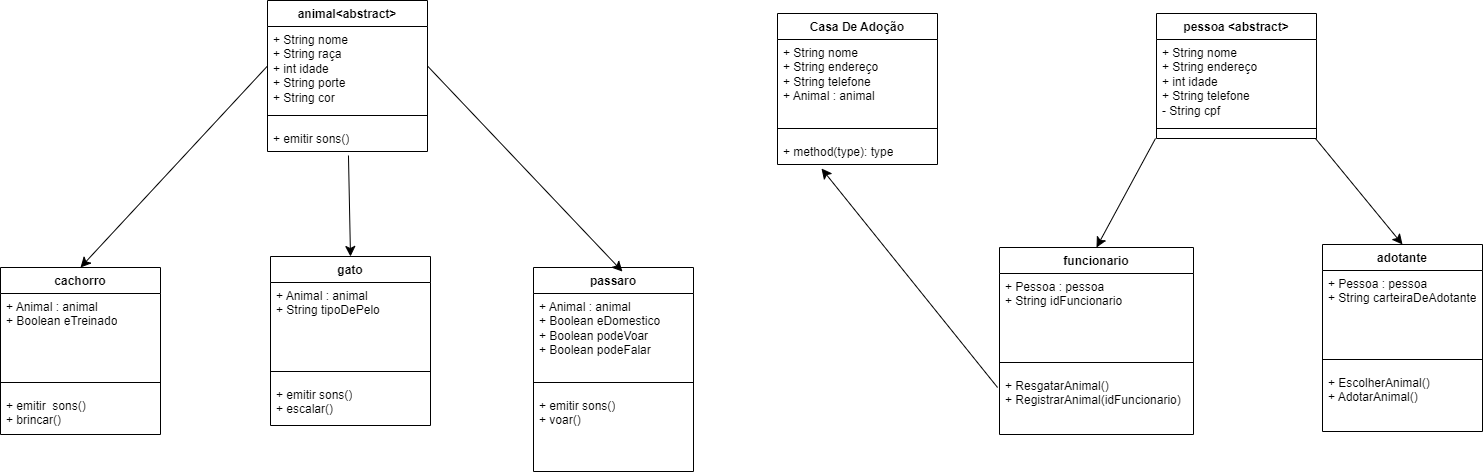

The diagram above was exported from draw.io. Its source (the exported page's mxGraphModel, read from the mxfile embedded in the PNG):
<mxGraphModel dx="2057" dy="1163" grid="0" gridSize="10" guides="1" tooltips="1" connect="1" arrows="1" fold="1" page="0" pageScale="1" pageWidth="827" pageHeight="1169" math="0" shadow="0">
  <root>
    <mxCell id="0" />
    <mxCell id="1" parent="0" />
    <mxCell id="NmZgCNCO64CR65xFf_sM-1" value="animal&amp;lt;abstract&amp;gt;" style="swimlane;fontStyle=1;align=center;verticalAlign=top;childLayout=stackLayout;horizontal=1;startSize=26;horizontalStack=0;resizeParent=1;resizeParentMax=0;resizeLast=0;collapsible=1;marginBottom=0;whiteSpace=wrap;html=1;" parent="1" vertex="1">
      <mxGeometry x="-257" y="-25" width="160" height="151" as="geometry">
        <mxRectangle x="-241" y="37" width="70" height="26" as="alternateBounds" />
      </mxGeometry>
    </mxCell>
    <mxCell id="NmZgCNCO64CR65xFf_sM-2" value="+ String nome&lt;div&gt;+ String raça&lt;/div&gt;&lt;div&gt;+ int idade&lt;/div&gt;&lt;div&gt;+ String porte&lt;/div&gt;&lt;div&gt;+ String cor&lt;/div&gt;" style="text;strokeColor=none;fillColor=none;align=left;verticalAlign=top;spacingLeft=4;spacingRight=4;overflow=hidden;rotatable=0;points=[[0,0.5],[1,0.5]];portConstraint=eastwest;whiteSpace=wrap;html=1;" parent="NmZgCNCO64CR65xFf_sM-1" vertex="1">
      <mxGeometry y="26" width="160" height="79" as="geometry" />
    </mxCell>
    <mxCell id="NmZgCNCO64CR65xFf_sM-3" value="" style="line;strokeWidth=1;fillColor=none;align=left;verticalAlign=middle;spacingTop=-1;spacingLeft=3;spacingRight=3;rotatable=0;labelPosition=right;points=[];portConstraint=eastwest;strokeColor=inherit;" parent="NmZgCNCO64CR65xFf_sM-1" vertex="1">
      <mxGeometry y="105" width="160" height="20" as="geometry" />
    </mxCell>
    <mxCell id="NmZgCNCO64CR65xFf_sM-4" value="+ emitir sons()" style="text;strokeColor=none;fillColor=none;align=left;verticalAlign=top;spacingLeft=4;spacingRight=4;overflow=hidden;rotatable=0;points=[[0,0.5],[1,0.5]];portConstraint=eastwest;whiteSpace=wrap;html=1;" parent="NmZgCNCO64CR65xFf_sM-1" vertex="1">
      <mxGeometry y="125" width="160" height="26" as="geometry" />
    </mxCell>
    <mxCell id="NmZgCNCO64CR65xFf_sM-6" value="adotante" style="swimlane;fontStyle=1;align=center;verticalAlign=top;childLayout=stackLayout;horizontal=1;startSize=26;horizontalStack=0;resizeParent=1;resizeParentMax=0;resizeLast=0;collapsible=1;marginBottom=0;whiteSpace=wrap;html=1;" parent="1" vertex="1">
      <mxGeometry x="798" y="219" width="160" height="187" as="geometry">
        <mxRectangle x="-241" y="37" width="70" height="26" as="alternateBounds" />
      </mxGeometry>
    </mxCell>
    <mxCell id="NmZgCNCO64CR65xFf_sM-7" value="+ Pessoa : pessoa&lt;div&gt;+ String carteiraDeAdotante&lt;/div&gt;" style="text;strokeColor=none;fillColor=none;align=left;verticalAlign=top;spacingLeft=4;spacingRight=4;overflow=hidden;rotatable=0;points=[[0,0.5],[1,0.5]];portConstraint=eastwest;whiteSpace=wrap;html=1;" parent="NmZgCNCO64CR65xFf_sM-6" vertex="1">
      <mxGeometry y="26" width="160" height="79" as="geometry" />
    </mxCell>
    <mxCell id="NmZgCNCO64CR65xFf_sM-8" value="" style="line;strokeWidth=1;fillColor=none;align=left;verticalAlign=middle;spacingTop=-1;spacingLeft=3;spacingRight=3;rotatable=0;labelPosition=right;points=[];portConstraint=eastwest;strokeColor=inherit;" parent="NmZgCNCO64CR65xFf_sM-6" vertex="1">
      <mxGeometry y="105" width="160" height="20" as="geometry" />
    </mxCell>
    <mxCell id="NmZgCNCO64CR65xFf_sM-9" value="+ EscolherAnimal()&lt;div&gt;+ AdotarAnimal()&lt;/div&gt;" style="text;strokeColor=none;fillColor=none;align=left;verticalAlign=top;spacingLeft=4;spacingRight=4;overflow=hidden;rotatable=0;points=[[0,0.5],[1,0.5]];portConstraint=eastwest;whiteSpace=wrap;html=1;" parent="NmZgCNCO64CR65xFf_sM-6" vertex="1">
      <mxGeometry y="125" width="160" height="62" as="geometry" />
    </mxCell>
    <mxCell id="NmZgCNCO64CR65xFf_sM-10" value="Casa De Adoção" style="swimlane;fontStyle=1;align=center;verticalAlign=top;childLayout=stackLayout;horizontal=1;startSize=26;horizontalStack=0;resizeParent=1;resizeParentMax=0;resizeLast=0;collapsible=1;marginBottom=0;whiteSpace=wrap;html=1;" parent="1" vertex="1">
      <mxGeometry x="253" y="-12" width="160" height="151" as="geometry">
        <mxRectangle x="-241" y="37" width="70" height="26" as="alternateBounds" />
      </mxGeometry>
    </mxCell>
    <mxCell id="NmZgCNCO64CR65xFf_sM-11" value="+ String nome&lt;div&gt;+ String endereço&lt;/div&gt;&lt;div&gt;+ String telefone&lt;/div&gt;&lt;div&gt;+ Animal : animal&lt;br&gt;&lt;/div&gt;" style="text;strokeColor=none;fillColor=none;align=left;verticalAlign=top;spacingLeft=4;spacingRight=4;overflow=hidden;rotatable=0;points=[[0,0.5],[1,0.5]];portConstraint=eastwest;whiteSpace=wrap;html=1;" parent="NmZgCNCO64CR65xFf_sM-10" vertex="1">
      <mxGeometry y="26" width="160" height="79" as="geometry" />
    </mxCell>
    <mxCell id="NmZgCNCO64CR65xFf_sM-12" value="" style="line;strokeWidth=1;fillColor=none;align=left;verticalAlign=middle;spacingTop=-1;spacingLeft=3;spacingRight=3;rotatable=0;labelPosition=right;points=[];portConstraint=eastwest;strokeColor=inherit;" parent="NmZgCNCO64CR65xFf_sM-10" vertex="1">
      <mxGeometry y="105" width="160" height="20" as="geometry" />
    </mxCell>
    <mxCell id="NmZgCNCO64CR65xFf_sM-13" value="+ method(type): type" style="text;strokeColor=none;fillColor=none;align=left;verticalAlign=top;spacingLeft=4;spacingRight=4;overflow=hidden;rotatable=0;points=[[0,0.5],[1,0.5]];portConstraint=eastwest;whiteSpace=wrap;html=1;" parent="NmZgCNCO64CR65xFf_sM-10" vertex="1">
      <mxGeometry y="125" width="160" height="26" as="geometry" />
    </mxCell>
    <mxCell id="NmZgCNCO64CR65xFf_sM-14" value="gato" style="swimlane;fontStyle=1;align=center;verticalAlign=top;childLayout=stackLayout;horizontal=1;startSize=26;horizontalStack=0;resizeParent=1;resizeParentMax=0;resizeLast=0;collapsible=1;marginBottom=0;whiteSpace=wrap;html=1;" parent="1" vertex="1">
      <mxGeometry x="-254" y="231" width="160" height="169" as="geometry">
        <mxRectangle x="-241" y="37" width="70" height="26" as="alternateBounds" />
      </mxGeometry>
    </mxCell>
    <mxCell id="NmZgCNCO64CR65xFf_sM-15" value="+ Animal : animal&lt;div&gt;+ String tipoDePelo&lt;/div&gt;" style="text;strokeColor=none;fillColor=none;align=left;verticalAlign=top;spacingLeft=4;spacingRight=4;overflow=hidden;rotatable=0;points=[[0,0.5],[1,0.5]];portConstraint=eastwest;whiteSpace=wrap;html=1;" parent="NmZgCNCO64CR65xFf_sM-14" vertex="1">
      <mxGeometry y="26" width="160" height="79" as="geometry" />
    </mxCell>
    <mxCell id="NmZgCNCO64CR65xFf_sM-16" value="" style="line;strokeWidth=1;fillColor=none;align=left;verticalAlign=middle;spacingTop=-1;spacingLeft=3;spacingRight=3;rotatable=0;labelPosition=right;points=[];portConstraint=eastwest;strokeColor=inherit;" parent="NmZgCNCO64CR65xFf_sM-14" vertex="1">
      <mxGeometry y="105" width="160" height="20" as="geometry" />
    </mxCell>
    <mxCell id="NmZgCNCO64CR65xFf_sM-17" value="+ emitir sons()&lt;div&gt;+ escalar()&lt;/div&gt;" style="text;strokeColor=none;fillColor=none;align=left;verticalAlign=top;spacingLeft=4;spacingRight=4;overflow=hidden;rotatable=0;points=[[0,0.5],[1,0.5]];portConstraint=eastwest;whiteSpace=wrap;html=1;" parent="NmZgCNCO64CR65xFf_sM-14" vertex="1">
      <mxGeometry y="125" width="160" height="44" as="geometry" />
    </mxCell>
    <mxCell id="NmZgCNCO64CR65xFf_sM-18" value="cachorro" style="swimlane;fontStyle=1;align=center;verticalAlign=top;childLayout=stackLayout;horizontal=1;startSize=26;horizontalStack=0;resizeParent=1;resizeParentMax=0;resizeLast=0;collapsible=1;marginBottom=0;whiteSpace=wrap;html=1;" parent="1" vertex="1">
      <mxGeometry x="-524" y="242" width="160" height="167" as="geometry">
        <mxRectangle x="-241" y="37" width="70" height="26" as="alternateBounds" />
      </mxGeometry>
    </mxCell>
    <mxCell id="NmZgCNCO64CR65xFf_sM-19" value="+ Animal : animal&lt;div&gt;+ Boolean eTreinado&lt;/div&gt;" style="text;strokeColor=none;fillColor=none;align=left;verticalAlign=top;spacingLeft=4;spacingRight=4;overflow=hidden;rotatable=0;points=[[0,0.5],[1,0.5]];portConstraint=eastwest;whiteSpace=wrap;html=1;" parent="NmZgCNCO64CR65xFf_sM-18" vertex="1">
      <mxGeometry y="26" width="160" height="79" as="geometry" />
    </mxCell>
    <mxCell id="NmZgCNCO64CR65xFf_sM-20" value="" style="line;strokeWidth=1;fillColor=none;align=left;verticalAlign=middle;spacingTop=-1;spacingLeft=3;spacingRight=3;rotatable=0;labelPosition=right;points=[];portConstraint=eastwest;strokeColor=inherit;" parent="NmZgCNCO64CR65xFf_sM-18" vertex="1">
      <mxGeometry y="105" width="160" height="20" as="geometry" />
    </mxCell>
    <mxCell id="NmZgCNCO64CR65xFf_sM-21" value="+ emitir&amp;nbsp; sons()&amp;nbsp;&lt;div&gt;+ brincar()&lt;/div&gt;" style="text;strokeColor=none;fillColor=none;align=left;verticalAlign=top;spacingLeft=4;spacingRight=4;overflow=hidden;rotatable=0;points=[[0,0.5],[1,0.5]];portConstraint=eastwest;whiteSpace=wrap;html=1;" parent="NmZgCNCO64CR65xFf_sM-18" vertex="1">
      <mxGeometry y="125" width="160" height="42" as="geometry" />
    </mxCell>
    <mxCell id="NmZgCNCO64CR65xFf_sM-22" value="passaro" style="swimlane;fontStyle=1;align=center;verticalAlign=top;childLayout=stackLayout;horizontal=1;startSize=26;horizontalStack=0;resizeParent=1;resizeParentMax=0;resizeLast=0;collapsible=1;marginBottom=0;whiteSpace=wrap;html=1;" parent="1" vertex="1">
      <mxGeometry x="9" y="242" width="160" height="204" as="geometry">
        <mxRectangle x="-241" y="37" width="70" height="26" as="alternateBounds" />
      </mxGeometry>
    </mxCell>
    <mxCell id="NmZgCNCO64CR65xFf_sM-23" value="&lt;div&gt;+ Animal : animal&lt;/div&gt;+ Boolean eDomestico&lt;div&gt;+ Boolean podeVoar&lt;/div&gt;&lt;div&gt;+ Boolean podeFalar&lt;/div&gt;" style="text;strokeColor=none;fillColor=none;align=left;verticalAlign=top;spacingLeft=4;spacingRight=4;overflow=hidden;rotatable=0;points=[[0,0.5],[1,0.5]];portConstraint=eastwest;whiteSpace=wrap;html=1;" parent="NmZgCNCO64CR65xFf_sM-22" vertex="1">
      <mxGeometry y="26" width="160" height="79" as="geometry" />
    </mxCell>
    <mxCell id="NmZgCNCO64CR65xFf_sM-24" value="" style="line;strokeWidth=1;fillColor=none;align=left;verticalAlign=middle;spacingTop=-1;spacingLeft=3;spacingRight=3;rotatable=0;labelPosition=right;points=[];portConstraint=eastwest;strokeColor=inherit;" parent="NmZgCNCO64CR65xFf_sM-22" vertex="1">
      <mxGeometry y="105" width="160" height="20" as="geometry" />
    </mxCell>
    <mxCell id="NmZgCNCO64CR65xFf_sM-25" value="+ emitir sons()&lt;div&gt;+ voar()&lt;/div&gt;" style="text;strokeColor=none;fillColor=none;align=left;verticalAlign=top;spacingLeft=4;spacingRight=4;overflow=hidden;rotatable=0;points=[[0,0.5],[1,0.5]];portConstraint=eastwest;whiteSpace=wrap;html=1;" parent="NmZgCNCO64CR65xFf_sM-22" vertex="1">
      <mxGeometry y="125" width="160" height="79" as="geometry" />
    </mxCell>
    <mxCell id="NmZgCNCO64CR65xFf_sM-31" style="edgeStyle=none;curved=1;rounded=0;orthogonalLoop=1;jettySize=auto;html=1;exitX=1;exitY=0.5;exitDx=0;exitDy=0;entryX=0.556;entryY=0.02;entryDx=0;entryDy=0;entryPerimeter=0;fontSize=12;startSize=8;endSize=8;" parent="1" source="NmZgCNCO64CR65xFf_sM-2" target="NmZgCNCO64CR65xFf_sM-22" edge="1">
      <mxGeometry relative="1" as="geometry" />
    </mxCell>
    <mxCell id="NmZgCNCO64CR65xFf_sM-32" style="edgeStyle=none;curved=1;rounded=0;orthogonalLoop=1;jettySize=auto;html=1;exitX=0;exitY=0.5;exitDx=0;exitDy=0;entryX=0.5;entryY=0;entryDx=0;entryDy=0;fontSize=12;startSize=8;endSize=8;" parent="1" source="NmZgCNCO64CR65xFf_sM-2" target="NmZgCNCO64CR65xFf_sM-18" edge="1">
      <mxGeometry relative="1" as="geometry" />
    </mxCell>
    <mxCell id="NmZgCNCO64CR65xFf_sM-33" style="edgeStyle=none;curved=1;rounded=0;orthogonalLoop=1;jettySize=auto;html=1;fontSize=12;startSize=8;endSize=8;exitX=0.506;exitY=1.154;exitDx=0;exitDy=0;exitPerimeter=0;entryX=0.5;entryY=0;entryDx=0;entryDy=0;" parent="1" source="NmZgCNCO64CR65xFf_sM-4" target="NmZgCNCO64CR65xFf_sM-14" edge="1">
      <mxGeometry relative="1" as="geometry">
        <mxPoint x="-176" y="240" as="sourcePoint" />
        <mxPoint x="-294" y="188" as="targetPoint" />
      </mxGeometry>
    </mxCell>
    <mxCell id="NmZgCNCO64CR65xFf_sM-36" value="funcionario" style="swimlane;fontStyle=1;align=center;verticalAlign=top;childLayout=stackLayout;horizontal=1;startSize=26;horizontalStack=0;resizeParent=1;resizeParentMax=0;resizeLast=0;collapsible=1;marginBottom=0;whiteSpace=wrap;html=1;" parent="1" vertex="1">
      <mxGeometry x="475" y="222" width="194" height="187" as="geometry">
        <mxRectangle x="-241" y="37" width="70" height="26" as="alternateBounds" />
      </mxGeometry>
    </mxCell>
    <mxCell id="NmZgCNCO64CR65xFf_sM-37" value="+ Pessoa : pessoa&lt;div&gt;+ String idFuncionario&lt;/div&gt;" style="text;strokeColor=none;fillColor=none;align=left;verticalAlign=top;spacingLeft=4;spacingRight=4;overflow=hidden;rotatable=0;points=[[0,0.5],[1,0.5]];portConstraint=eastwest;whiteSpace=wrap;html=1;" parent="NmZgCNCO64CR65xFf_sM-36" vertex="1">
      <mxGeometry y="26" width="194" height="79" as="geometry" />
    </mxCell>
    <mxCell id="NmZgCNCO64CR65xFf_sM-38" value="" style="line;strokeWidth=1;fillColor=none;align=left;verticalAlign=middle;spacingTop=-1;spacingLeft=3;spacingRight=3;rotatable=0;labelPosition=right;points=[];portConstraint=eastwest;strokeColor=inherit;" parent="NmZgCNCO64CR65xFf_sM-36" vertex="1">
      <mxGeometry y="105" width="194" height="20" as="geometry" />
    </mxCell>
    <mxCell id="NmZgCNCO64CR65xFf_sM-39" value="+ ResgatarAnimal()&lt;div&gt;+ RegistrarAnimal(idFuncionario)&lt;/div&gt;" style="text;strokeColor=none;fillColor=none;align=left;verticalAlign=top;spacingLeft=4;spacingRight=4;overflow=hidden;rotatable=0;points=[[0,0.5],[1,0.5]];portConstraint=eastwest;whiteSpace=wrap;html=1;" parent="NmZgCNCO64CR65xFf_sM-36" vertex="1">
      <mxGeometry y="125" width="194" height="62" as="geometry" />
    </mxCell>
    <mxCell id="NmZgCNCO64CR65xFf_sM-40" value="pessoa &amp;lt;abstract&amp;gt;" style="swimlane;fontStyle=1;align=center;verticalAlign=top;childLayout=stackLayout;horizontal=1;startSize=26;horizontalStack=0;resizeParent=1;resizeParentMax=0;resizeLast=0;collapsible=1;marginBottom=0;whiteSpace=wrap;html=1;" parent="1" vertex="1">
      <mxGeometry x="632" y="-12" width="160" height="125" as="geometry">
        <mxRectangle x="-241" y="37" width="70" height="26" as="alternateBounds" />
      </mxGeometry>
    </mxCell>
    <mxCell id="NmZgCNCO64CR65xFf_sM-41" value="+ String nome&lt;div&gt;+ String endereço&lt;/div&gt;&lt;div&gt;+ int idade&lt;/div&gt;&lt;div&gt;+ String telefone&lt;/div&gt;&lt;div&gt;- String cpf&lt;/div&gt;" style="text;strokeColor=none;fillColor=none;align=left;verticalAlign=top;spacingLeft=4;spacingRight=4;overflow=hidden;rotatable=0;points=[[0,0.5],[1,0.5]];portConstraint=eastwest;whiteSpace=wrap;html=1;" parent="NmZgCNCO64CR65xFf_sM-40" vertex="1">
      <mxGeometry y="26" width="160" height="79" as="geometry" />
    </mxCell>
    <mxCell id="NmZgCNCO64CR65xFf_sM-42" value="" style="line;strokeWidth=1;fillColor=none;align=left;verticalAlign=middle;spacingTop=-1;spacingLeft=3;spacingRight=3;rotatable=0;labelPosition=right;points=[];portConstraint=eastwest;strokeColor=inherit;" parent="NmZgCNCO64CR65xFf_sM-40" vertex="1">
      <mxGeometry y="105" width="160" height="20" as="geometry" />
    </mxCell>
    <mxCell id="NmZgCNCO64CR65xFf_sM-44" style="edgeStyle=none;curved=1;rounded=0;orthogonalLoop=1;jettySize=auto;html=1;exitX=0;exitY=0.5;exitDx=0;exitDy=0;entryX=0.5;entryY=0;entryDx=0;entryDy=0;fontSize=12;startSize=8;endSize=8;" parent="1" target="NmZgCNCO64CR65xFf_sM-36" edge="1">
      <mxGeometry relative="1" as="geometry">
        <mxPoint x="631" y="113" as="sourcePoint" />
      </mxGeometry>
    </mxCell>
    <mxCell id="NmZgCNCO64CR65xFf_sM-46" style="edgeStyle=none;curved=1;rounded=0;orthogonalLoop=1;jettySize=auto;html=1;exitX=1;exitY=0.5;exitDx=0;exitDy=0;entryX=0.5;entryY=0;entryDx=0;entryDy=0;fontSize=12;startSize=8;endSize=8;" parent="1" target="NmZgCNCO64CR65xFf_sM-6" edge="1">
      <mxGeometry relative="1" as="geometry">
        <mxPoint x="791" y="113" as="sourcePoint" />
      </mxGeometry>
    </mxCell>
    <mxCell id="NmZgCNCO64CR65xFf_sM-48" style="edgeStyle=none;curved=1;rounded=0;orthogonalLoop=1;jettySize=auto;html=1;fontSize=12;startSize=8;endSize=8;entryX=0.275;entryY=1.154;entryDx=0;entryDy=0;entryPerimeter=0;exitX=-0.01;exitY=0.242;exitDx=0;exitDy=0;exitPerimeter=0;" parent="1" source="NmZgCNCO64CR65xFf_sM-39" target="NmZgCNCO64CR65xFf_sM-13" edge="1">
      <mxGeometry relative="1" as="geometry">
        <mxPoint x="436" y="352" as="targetPoint" />
      </mxGeometry>
    </mxCell>
  </root>
</mxGraphModel>